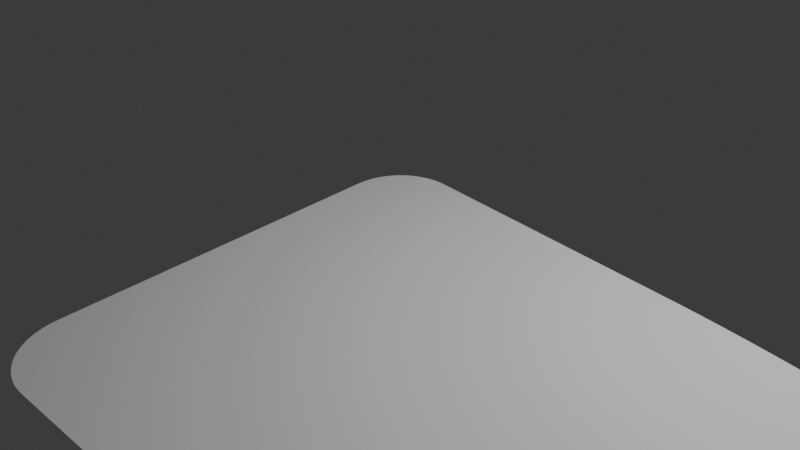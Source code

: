 # Source: bmw-keyholder.blend  (saved by Blender 5.0.119; exported with 4.5.12 LTS)
import bpy
from mathutils import Matrix  # noqa: F401  (used for matrix-valued properties, if any)

bpy.ops.wm.read_factory_settings(use_empty=True)
scene = bpy.context.scene
scene.name = 'Scene'

# ---- collections
col_collection = bpy.data.collections.new('Collection'); scene.collection.children.link(col_collection)

# ---- world
world_world = bpy.data.worlds.new('World'); scene.world = world_world
world_world.use_nodes = True; world_world.node_tree.nodes.clear()
_N = world_world.node_tree.nodes; _L = world_world.node_tree.links
n0 = _N.new('ShaderNodeOutputWorld'); n0.name = 'World Output'; n0.location = (200, 100)
n1 = _N.new('ShaderNodeBackground'); n1.name = 'Background'; n1.location = (-200, 100)
n1.inputs[0].default_value = (0.05088, 0.05088, 0.05088, 1.0)
_L.new(n1.outputs[0], n0.inputs[0])
n0.is_active_output = True
world_world.color = (0.05088, 0.05088, 0.05088)
world_world.sun_shadow_jitter_overblur = 0.0

# ---- cameras
cam_camera = bpy.data.cameras.new('Camera')
cam_camera.clip_end = 100.0
cam_camera.ortho_scale = 7.314

# ---- lights
light_light = bpy.data.lights.new('Light', 'POINT')
light_light.energy = 1000.0
light_light.shadow_soft_size = 0.1

# ---- meshes
me_plane = bpy.data.meshes.new('Plane')
me_plane.from_pydata([(-0.5, -4.2, 0.0), (6.14, -4.2, 0.0), (-1.0, 1.0, 0.0), (8.24, -0.3, 0.0), (3.62, 0.55, 0.0)], [], [(0, 1, 3, 4, 2)])
_uv = me_plane.uv_layers.new(name='UVMap')
_uv.uv.foreach_set('vector', [0.0, 0.0, 1.0, 0.0, 1.0, 1.0, 0.5, 1.0, 0.0, 1.0])
me_plane.update()

# ---- objects
ob_light = bpy.data.objects.new('Light', light_light)
ob_camera = bpy.data.objects.new('Camera', cam_camera)
ob_plane = bpy.data.objects.new('Plane', me_plane)

# ---- transforms, parenting, visibility, modifiers, constraints
ob_light.location = (4.076, 1.005, 5.904)
ob_light.rotation_euler = (0.6503, 0.05522, 1.866)
ob_light.lock_rotations_4d = False
ob_light.empty_display_type = 'ARROWS'
ob_light.color = (0.0, 0.0, 0.0, 0.0)
ob_light.lineart.crease_threshold = 0.0
ob_camera.location = (7.359, -6.926, 4.958)
ob_camera.rotation_euler = (1.109, 0.0, 0.8149)
ob_camera.lock_rotations_4d = False
ob_camera.empty_display_type = 'ARROWS'
ob_camera.color = (0.0, 0.0, 0.0, 0.0)
ob_camera.display_type = 'WIRE'
ob_camera.lineart.crease_threshold = 0.0
ob_plane.location = (0.0, 0.0, 0.0)
_m = ob_plane.modifiers.new('Bevel', 'BEVEL')
_m.width = 0.7304
_m.width_pct = 0.7304
_m.segments = 19
_m.affect = 'VERTICES'

# ---- collection membership
col_collection.objects.link(ob_light)
col_collection.objects.link(ob_camera)
col_collection.objects.link(ob_plane)

# ---- scene / render settings (as saved in the file)
scene.camera = ob_camera
scene.frame_start = 1; scene.frame_end = 250; scene.frame_set(1)
scene.render.engine = 'BLENDER_EEVEE_NEXT'
scene.render.bake_bias = 0.0
scene.render.bake_samples = 0
scene.cycles.sampling_pattern = 'TABULATED_SOBOL'
scene.eevee.use_volume_custom_range = False
bpy.context.view_layer.update()
